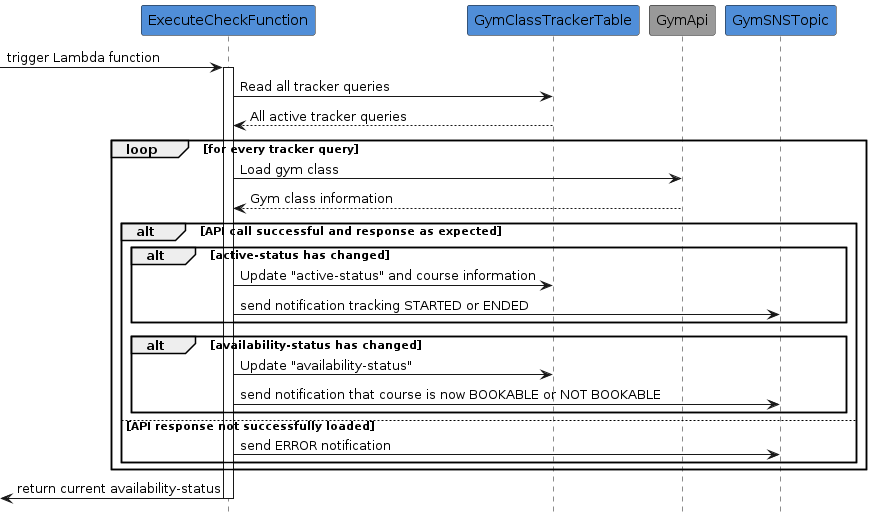

The diagram above was rendered by PlantUML. Its source (embedded in the PNG):
@startuml sequence-diagram
hide footbox

participant "ExecuteCheckFunction" as lambda #508ED8
participant "GymClassTrackerTable" as dynamodb #508ED8
participant "GymApi" as api #999999
participant "GymSNSTopic" as sns #508ED8


-> lambda: trigger Lambda function
activate lambda
lambda -> dynamodb: Read all tracker queries
dynamodb --> lambda: All active tracker queries
    loop for every tracker query
        lambda -> api: Load gym class
        api --> lambda: Gym class information

        alt API call successful and response as expected
            alt active-status has changed
                lambda -> dynamodb: Update "active-status" and course information
                lambda -> sns: send notification tracking STARTED or ENDED
            end 
            alt availability-status has changed
                lambda -> dynamodb: Update "availability-status"
                lambda -> sns: send notification that course is now BOOKABLE or NOT BOOKABLE
            end
        else API response not successfully loaded 
            lambda -> sns: send ERROR notification
        end
    end
<- lambda: return current availability-status
deactivate lambda
@enduml